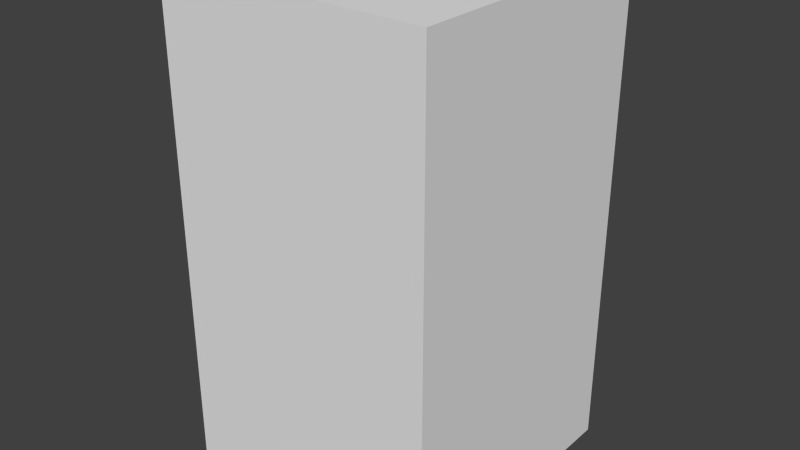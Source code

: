 # Source: Taro_Plant_001.blend  (saved by Blender 2.62.0; exported with 4.5.12 LTS)
import bpy
from mathutils import Matrix  # noqa: F401  (used for matrix-valued properties, if any)

bpy.ops.wm.read_factory_settings(use_empty=True)
scene = bpy.context.scene
scene.name = 'Scene'

# ---- collections
col_collection_1 = bpy.data.collections.new('Collection 1'); scene.collection.children.link(col_collection_1)

# ---- materials (node trees are filled in below, after node groups)
mat_material = bpy.data.materials.new('Material')
mat_material.alpha_threshold = 0.0
mat_material.use_transparent_shadow = False
mat_material.roughness = 0.5
mat_material.line_color = (0.0, 0.0, 0.0, 1.0)

# ---- material node trees

# ---- world
world_world = bpy.data.worlds.new('World'); scene.world = world_world
world_world.color = (0.05088, 0.05088, 0.05088)
world_world.use_sun_shadow = False
world_world.sun_shadow_jitter_overblur = 0.0
world_world.cycles.sampling_method = 'MANUAL'
world_world.cycles.sample_map_resolution = 256

# ---- meshes
me_cube = bpy.data.meshes.new('Cube')
me_cube.from_pydata([(1.0, 1.0, -1.0), (1.0, -1.0, -1.0), (-1.0, -1.0, -1.0), (-1.0, 1.0, -1.0), (1.0, 1.0, 1.0), (1.0, -1.0, 1.0), (-1.0, -1.0, 1.0), (-1.0, 1.0, 1.0)], [], [(0, 1, 2, 3), (4, 7, 6, 5), (0, 4, 5, 1), (1, 5, 6, 2), (2, 6, 7, 3), (4, 0, 3, 7)])
me_cube.use_remesh_preserve_volume = False
me_cube.use_remesh_preserve_attributes = False
me_cube.use_mirror_vertex_groups = False
me_cube.update()
me_polysurface1_015 = bpy.data.meshes.new('polySurface1.015')
me_polysurface1_015.from_pydata([(0.4351, -0.2385, 0.07189), (-0.2267, 0.2542, -0.4675), (-0.09967, 0.1163, -0.2246), (-0.3068, 0.07311, -0.3528), (-0.186, 0.1906, -0.1671), (-0.08986, 0.3126, -0.3368), (0.2864, -0.4123, 0.07665), (0.3781, -0.3423, 0.04632), (0.09399, -0.07176, -0.08879), (-0.0772, -0.2294, -0.001049), (0.04713, -0.04761, 0.1232), (0.221, 0.09455, 0.02796), (0.3501, -0.3314, 0.1926)], [], [(8, 7, 6), (9, 8, 6), (6, 10, 9), (6, 12, 10), (11, 5, 4), (10, 11, 4), (9, 3, 2), (8, 9, 2), (9, 4, 3), (9, 10, 4), (11, 2, 5), (11, 8, 2), (0, 11, 10), (12, 0, 10), (0, 7, 8), (11, 0, 8), (5, 2, 1), (3, 4, 1), (2, 3, 1), (4, 5, 1)])
me_polysurface1_015.polygons.foreach_set('use_smooth', [True] * 20)
_ca = me_polysurface1_015.color_attributes.new('Col', 'BYTE_COLOR', 'CORNER')
_ca.data.foreach_set('color', [0.0006071, 0.04667, 0.03071, 1.0, 0.0006071, 0.04667, 0.03071, 1.0, 0.0006071, 0.04667, 0.03071, 1.0, 0.05448, 0.2664, 0.1301, 1.0, 0.0006071, 0.04667, 0.03071, 1.0, 0.0006071, 0.04667, 0.03071, 1.0, 0.0006071, 0.04667, 0.03071, 1.0, 0.05448, 0.2664, 0.1301, 1.0, 0.05448, 0.2664, 0.1301, 1.0, 0.0006071, 0.04667, 0.03071, 1.0, 0.0006071, 0.04667, 0.03071, 1.0, 0.05448, 0.2664, 0.1301, 1.0, 0.05448, 0.2664, 0.1301, 1.0, 0.3613, 0.5972, 0.1221, 1.0, 0.3613, 0.5972, 0.1248, 1.0, 0.05448, 0.2664, 0.1301, 1.0, 0.05448, 0.2664, 0.1301, 1.0, 0.3613, 0.5972, 0.1248, 1.0, 0.05448, 0.2664, 0.1301, 1.0, 0.3613, 0.5972, 0.1221, 1.0, 0.05286, 0.2623, 0.1248, 1.0, 0.0006071, 0.04667, 0.03071, 1.0, 0.05448, 0.2664, 0.1301, 1.0, 0.05286, 0.2623, 0.1248, 1.0, 0.05448, 0.2664, 0.1301, 1.0, 0.3613, 0.5972, 0.1248, 1.0, 0.3613, 0.5972, 0.1221, 1.0, 0.05448, 0.2664, 0.1301, 1.0, 0.05448, 0.2664, 0.1301, 1.0, 0.3613, 0.5972, 0.1248, 1.0, 0.05448, 0.2664, 0.1301, 1.0, 0.05286, 0.2623, 0.1248, 1.0, 0.3613, 0.5972, 0.1221, 1.0, 0.05448, 0.2664, 0.1301, 1.0, 0.0006071, 0.04667, 0.03071, 1.0, 0.05286, 0.2623, 0.1248, 1.0, 0.0006071, 0.04667, 0.03071, 1.0, 0.05448, 0.2664, 0.1301, 1.0, 0.05448, 0.2664, 0.1301, 1.0, 0.0006071, 0.04667, 0.03071, 1.0, 0.0006071, 0.04667, 0.03071, 1.0, 0.05448, 0.2664, 0.1301, 1.0, 0.0006071, 0.04667, 0.03071, 1.0, 0.0006071, 0.04667, 0.03071, 1.0, 0.0006071, 0.04667, 0.03071, 1.0, 0.05448, 0.2664, 0.1301, 1.0, 0.0006071, 0.04667, 0.03071, 1.0, 0.0006071, 0.04667, 0.03071, 1.0, 0.3613, 0.5972, 0.1221, 1.0, 0.05286, 0.2623, 0.1248, 1.0, 0.3613, 0.5972, 0.1221, 1.0, 0.3613, 0.5972, 0.1221, 1.0, 0.3613, 0.5972, 0.1248, 1.0, 0.3613, 0.5972, 0.1221, 1.0, 0.05286, 0.2623, 0.1248, 1.0, 0.3613, 0.5972, 0.1221, 1.0, 0.3613, 0.5972, 0.1221, 1.0, 0.3613, 0.5972, 0.1248, 1.0, 0.3613, 0.5972, 0.1221, 1.0, 0.3613, 0.5972, 0.1221, 1.0])
me_polysurface1_015.use_remesh_preserve_volume = False
me_polysurface1_015.use_remesh_preserve_attributes = False
me_polysurface1_015.use_mirror_vertex_groups = False
me_polysurface1_015.update()
me_polysurface1_014 = bpy.data.meshes.new('polySurface1.014')
me_polysurface1_014.from_pydata([(0.4424, -0.2392, 0.08855), (-0.2267, 0.2542, -0.4675), (-0.09967, 0.1163, -0.2246), (-0.3068, 0.07311, -0.3528), (-0.186, 0.1906, -0.1671), (-0.08986, 0.3126, -0.3368), (0.2845, -0.4301, 0.08377), (0.3781, -0.3423, 0.04632), (0.09399, -0.07176, -0.08879), (-0.0772, -0.2294, -0.001049), (0.04713, -0.04761, 0.1232), (0.221, 0.09455, 0.02796), (0.3552, -0.3286, 0.2119)], [], [(8, 7, 6), (9, 8, 6), (6, 10, 9), (6, 12, 10), (11, 5, 4), (10, 11, 4), (9, 3, 2), (8, 9, 2), (9, 4, 3), (9, 10, 4), (11, 2, 5), (11, 8, 2), (0, 11, 10), (12, 0, 10), (0, 7, 8), (11, 0, 8), (5, 2, 1), (3, 4, 1), (2, 3, 1), (4, 5, 1)])
me_polysurface1_014.polygons.foreach_set('use_smooth', [True] * 20)
_ca = me_polysurface1_014.color_attributes.new('Col', 'BYTE_COLOR', 'CORNER')
_ca.data.foreach_set('color', [0.0006071, 0.04667, 0.03071, 1.0, 0.0006071, 0.04667, 0.03071, 1.0, 0.0006071, 0.04667, 0.03071, 1.0, 0.05448, 0.2664, 0.1301, 1.0, 0.0006071, 0.04667, 0.03071, 1.0, 0.0006071, 0.04667, 0.03071, 1.0, 0.0006071, 0.04667, 0.03071, 1.0, 0.05448, 0.2664, 0.1301, 1.0, 0.05448, 0.2664, 0.1301, 1.0, 0.0006071, 0.04667, 0.03071, 1.0, 0.0006071, 0.04667, 0.03071, 1.0, 0.05448, 0.2664, 0.1301, 1.0, 0.05448, 0.2664, 0.1301, 1.0, 0.3613, 0.5972, 0.1221, 1.0, 0.3613, 0.5972, 0.1248, 1.0, 0.05448, 0.2664, 0.1301, 1.0, 0.05448, 0.2664, 0.1301, 1.0, 0.3613, 0.5972, 0.1248, 1.0, 0.05448, 0.2664, 0.1301, 1.0, 0.3613, 0.5972, 0.1221, 1.0, 0.05286, 0.2623, 0.1248, 1.0, 0.0006071, 0.04667, 0.03071, 1.0, 0.05448, 0.2664, 0.1301, 1.0, 0.05286, 0.2623, 0.1248, 1.0, 0.05448, 0.2664, 0.1301, 1.0, 0.3613, 0.5972, 0.1248, 1.0, 0.3613, 0.5972, 0.1221, 1.0, 0.05448, 0.2664, 0.1301, 1.0, 0.05448, 0.2664, 0.1301, 1.0, 0.3613, 0.5972, 0.1248, 1.0, 0.05448, 0.2664, 0.1301, 1.0, 0.05286, 0.2623, 0.1248, 1.0, 0.3613, 0.5972, 0.1221, 1.0, 0.05448, 0.2664, 0.1301, 1.0, 0.0006071, 0.04667, 0.03071, 1.0, 0.05286, 0.2623, 0.1248, 1.0, 0.0006071, 0.04667, 0.03071, 1.0, 0.05448, 0.2664, 0.1301, 1.0, 0.05448, 0.2664, 0.1301, 1.0, 0.0006071, 0.04667, 0.03071, 1.0, 0.0006071, 0.04667, 0.03071, 1.0, 0.05448, 0.2664, 0.1301, 1.0, 0.0006071, 0.04667, 0.03071, 1.0, 0.0006071, 0.04667, 0.03071, 1.0, 0.0006071, 0.04667, 0.03071, 1.0, 0.05448, 0.2664, 0.1301, 1.0, 0.0006071, 0.04667, 0.03071, 1.0, 0.0006071, 0.04667, 0.03071, 1.0, 0.3613, 0.5972, 0.1221, 1.0, 0.05286, 0.2623, 0.1248, 1.0, 0.3613, 0.5972, 0.1221, 1.0, 0.3613, 0.5972, 0.1221, 1.0, 0.3613, 0.5972, 0.1248, 1.0, 0.3613, 0.5972, 0.1221, 1.0, 0.05286, 0.2623, 0.1248, 1.0, 0.3613, 0.5972, 0.1221, 1.0, 0.3613, 0.5972, 0.1221, 1.0, 0.3613, 0.5972, 0.1248, 1.0, 0.3613, 0.5972, 0.1221, 1.0, 0.3613, 0.5972, 0.1221, 1.0])
me_polysurface1_014.use_remesh_preserve_volume = False
me_polysurface1_014.use_remesh_preserve_attributes = False
me_polysurface1_014.use_mirror_vertex_groups = False
me_polysurface1_014.update()
me_polysurface1_010 = bpy.data.meshes.new('polySurface1.010')
me_polysurface1_010.from_pydata([(0.4418, -0.2519, 0.09833), (-0.2267, 0.2542, -0.4675), (-0.09967, 0.1163, -0.2246), (-0.3068, 0.07311, -0.3528), (-0.186, 0.1906, -0.1671), (-0.08986, 0.3126, -0.3368), (0.2777, -0.419, 0.06517), (0.3781, -0.3423, 0.04632), (0.09399, -0.07176, -0.08879), (-0.0772, -0.2294, -0.001049), (0.04713, -0.04761, 0.1232), (0.221, 0.09455, 0.02796), (0.3508, -0.3293, 0.2047)], [], [(8, 7, 6), (9, 8, 6), (6, 10, 9), (6, 12, 10), (11, 5, 4), (10, 11, 4), (9, 3, 2), (8, 9, 2), (9, 4, 3), (9, 10, 4), (11, 2, 5), (11, 8, 2), (0, 11, 10), (12, 0, 10), (0, 7, 8), (11, 0, 8), (5, 2, 1), (3, 4, 1), (2, 3, 1), (4, 5, 1)])
me_polysurface1_010.polygons.foreach_set('use_smooth', [True] * 20)
_ca = me_polysurface1_010.color_attributes.new('Col', 'BYTE_COLOR', 'CORNER')
_ca.data.foreach_set('color', [0.0006071, 0.04667, 0.03071, 1.0, 0.0006071, 0.04667, 0.03071, 1.0, 0.0006071, 0.04667, 0.03071, 1.0, 0.05448, 0.2664, 0.1301, 1.0, 0.0006071, 0.04667, 0.03071, 1.0, 0.0006071, 0.04667, 0.03071, 1.0, 0.0006071, 0.04667, 0.03071, 1.0, 0.05448, 0.2664, 0.1301, 1.0, 0.05448, 0.2664, 0.1301, 1.0, 0.0006071, 0.04667, 0.03071, 1.0, 0.0006071, 0.04667, 0.03071, 1.0, 0.05448, 0.2664, 0.1301, 1.0, 0.05448, 0.2664, 0.1301, 1.0, 0.3613, 0.5972, 0.1221, 1.0, 0.3613, 0.5972, 0.1248, 1.0, 0.05448, 0.2664, 0.1301, 1.0, 0.05448, 0.2664, 0.1301, 1.0, 0.3613, 0.5972, 0.1248, 1.0, 0.05448, 0.2664, 0.1301, 1.0, 0.3613, 0.5972, 0.1221, 1.0, 0.05286, 0.2623, 0.1248, 1.0, 0.0006071, 0.04667, 0.03071, 1.0, 0.05448, 0.2664, 0.1301, 1.0, 0.05286, 0.2623, 0.1248, 1.0, 0.05448, 0.2664, 0.1301, 1.0, 0.3613, 0.5972, 0.1248, 1.0, 0.3613, 0.5972, 0.1221, 1.0, 0.05448, 0.2664, 0.1301, 1.0, 0.05448, 0.2664, 0.1301, 1.0, 0.3613, 0.5972, 0.1248, 1.0, 0.05448, 0.2664, 0.1301, 1.0, 0.05286, 0.2623, 0.1248, 1.0, 0.3613, 0.5972, 0.1221, 1.0, 0.05448, 0.2664, 0.1301, 1.0, 0.0006071, 0.04667, 0.03071, 1.0, 0.05286, 0.2623, 0.1248, 1.0, 0.0006071, 0.04667, 0.03071, 1.0, 0.05448, 0.2664, 0.1301, 1.0, 0.05448, 0.2664, 0.1301, 1.0, 0.0006071, 0.04667, 0.03071, 1.0, 0.0006071, 0.04667, 0.03071, 1.0, 0.05448, 0.2664, 0.1301, 1.0, 0.0006071, 0.04667, 0.03071, 1.0, 0.0006071, 0.04667, 0.03071, 1.0, 0.0006071, 0.04667, 0.03071, 1.0, 0.05448, 0.2664, 0.1301, 1.0, 0.0006071, 0.04667, 0.03071, 1.0, 0.0006071, 0.04667, 0.03071, 1.0, 0.3613, 0.5972, 0.1221, 1.0, 0.05286, 0.2623, 0.1248, 1.0, 0.3613, 0.5972, 0.1221, 1.0, 0.3613, 0.5972, 0.1221, 1.0, 0.3613, 0.5972, 0.1248, 1.0, 0.3613, 0.5972, 0.1221, 1.0, 0.05286, 0.2623, 0.1248, 1.0, 0.3613, 0.5972, 0.1221, 1.0, 0.3613, 0.5972, 0.1221, 1.0, 0.3613, 0.5972, 0.1248, 1.0, 0.3613, 0.5972, 0.1221, 1.0, 0.3613, 0.5972, 0.1221, 1.0])
me_polysurface1_010.use_remesh_preserve_volume = False
me_polysurface1_010.use_remesh_preserve_attributes = False
me_polysurface1_010.use_mirror_vertex_groups = False
me_polysurface1_010.update()
me_pcube8 = bpy.data.meshes.new('pCube8')
me_pcube8.from_pydata([(0.04295, -1.08, 0.01938), (-0.04295, -1.08, 0.01938), (-0.0179, -0.3282, 0.04171), (0.0179, -0.3282, 0.04171), (-0.01318, 0.22, -0.008804), (0.01318, 0.22, -0.008804), (0.3319, -0.208, -0.1607), (0.1505, -0.3678, -0.2178), (0.4525, 0.2561, -0.04811), (0.5245, 0.2394, -0.001148), (0.01318, 0.2475, 0.0009871), (-0.01318, 0.2475, 0.0009871), (-0.0179, -0.3282, 0.0813), (0.0179, -0.3282, 0.0813), (-0.04295, -1.08, 0.1143), (0.04295, -1.08, 0.1143), (-0.5245, 0.2294, 0.0268), (-0.3319, -0.218, -0.1328), (0.5245, 0.2294, 0.0268), (0.4533, 0.5525, 0.1421), (-0.1505, -0.3678, -0.2178), (-0.1505, -0.3778, -0.1898), (-0.3319, -0.208, -0.1607), (-0.4533, 0.5525, 0.1421), (-0.5245, 0.2394, -0.001148), (0.2957, 0.7105, 0.1669), (0.2957, 0.7005, 0.1949), (0.3319, -0.218, -0.1328), (-0.4602, 0.2561, -0.04811), (-0.2957, 0.7105, 0.1669), (0.0, 0.2738, -0.09761), (-0.2957, 0.7005, 0.1949), (0.0, 0.5618, 0.1454), (0.1505, -0.3778, -0.1898), (0.0, -0.4398, -0.2119), (0.0, -0.4298, -0.2399), (0.0, 0.2475, 0.0009871), (1.192e-07, -0.3282, 0.0813), (0.0, 0.22, -0.008804), (1.192e-07, -0.3282, 0.04171), (0.0, 0.5717, 0.1174), (-0.4533, 0.5625, 0.1141), (0.4533, 0.5625, 0.1141), (0.2881, 0.6543, 0.1267), (-0.2846, 0.6703, 0.1194)], [], [(39, 0, 1), (2, 39, 1), (3, 0, 39), (4, 17, 21), (5, 33, 27), (10, 32, 36), (11, 36, 32), (13, 37, 15), (12, 14, 37), (14, 15, 37), (5, 27, 18), (4, 21, 38), (21, 34, 38), (33, 5, 38), (33, 38, 34), (39, 2, 4), (39, 4, 38), (3, 39, 5), (39, 38, 5), (36, 11, 37), (11, 12, 37), (10, 36, 37), (10, 37, 13), (35, 34, 21), (35, 21, 20), (23, 31, 29), (23, 29, 41), (40, 32, 25), (32, 26, 25), (27, 33, 6), (33, 7, 6), (35, 30, 7), (35, 20, 30), (7, 33, 34), (7, 34, 35), (17, 16, 22), (16, 24, 22), (29, 31, 32), (29, 32, 40), (18, 9, 19), (9, 42, 19), (22, 24, 28), (27, 6, 18), (6, 9, 18), (25, 26, 19), (25, 19, 42), (16, 23, 24), (23, 41, 24), (20, 21, 22), (21, 17, 22), (16, 17, 4), (13, 3, 5), (13, 5, 10), (15, 0, 13), (0, 3, 13), (2, 12, 4), (12, 11, 4), (1, 14, 12), (1, 12, 2), (6, 8, 9), (11, 32, 31), (11, 31, 23), (10, 19, 26), (10, 26, 32), (23, 16, 4), (23, 4, 11), (19, 10, 5), (19, 5, 18), (30, 20, 22), (30, 22, 28), (30, 8, 6), (30, 6, 7), (41, 28, 24), (44, 28, 41), (29, 44, 41), (8, 42, 9), (42, 8, 43), (42, 43, 25), (43, 30, 40), (25, 43, 40), (30, 43, 8), (40, 30, 44), (40, 44, 29), (28, 44, 30)])
me_pcube8.polygons.foreach_set('use_smooth', [True] * 84)
_k = set([(4, 11), (4, 38), (5, 10), (5, 38), (10, 36), (11, 36)])
me_pcube8.attributes.new('sharp_edge', 'BOOLEAN', 'EDGE').data.foreach_set('value', [ (min(e.vertices), max(e.vertices)) in _k for e in me_pcube8.edges])
_uv = me_pcube8.uv_layers.new(name='UVTex')
_uv.uv.foreach_set('vector', [0.7201, 0.5297, 0.5339, 0.5581, 0.5319, 0.5343, 0.7179, 0.5061, 0.7201, 0.5297, 0.5319, 0.5343, 0.7203, 0.5532, 0.5339, 0.5581, 0.7201, 0.5297, 0.2594, 0.777, 0.08133, 0.8883, 0.02564, 0.8114, 0.2594, 0.7292, 0.02564, 0.6948, 0.08133, 0.6178, 0.3057, 0.7326, 0.4573, 0.7531, 0.305, 0.7531, 0.3057, 0.7735, 0.305, 0.7531, 0.4573, 0.7531, 0.7201, 0.5765, 0.7214, 0.6024, 0.5332, 0.5827, 0.7195, 0.6283, 0.5321, 0.6069, 0.7214, 0.6024, 0.5321, 0.6069, 0.5332, 0.5827, 0.7214, 0.6024, 0.2594, 0.7292, 0.08133, 0.6178, 0.2837, 0.5061, 0.2594, 0.777, 0.02564, 0.8114, 0.2586, 0.7531, 0.02564, 0.8114, 0.0, 0.7531, 0.2586, 0.7531, 0.02564, 0.6948, 0.2594, 0.7292, 0.2586, 0.7531, 0.02564, 0.6948, 0.2586, 0.7531, 0.0, 0.7531, 0.7201, 0.5297, 0.7179, 0.5061, 0.8945, 0.5074, 0.7201, 0.5297, 0.8945, 0.5074, 0.8955, 0.5297, 0.7203, 0.5532, 0.7201, 0.5297, 0.8943, 0.5519, 0.7201, 0.5297, 0.8955, 0.5297, 0.8943, 0.5519, 0.9386, 0.6017, 0.9371, 0.6294, 0.7214, 0.6024, 0.9371, 0.6294, 0.7195, 0.6283, 0.7214, 0.6024, 0.9372, 0.5741, 0.9386, 0.6017, 0.7214, 0.6024, 0.9372, 0.5741, 0.7214, 0.6024, 0.7201, 0.5765, 0.01571, 0.2541, 0.0, 0.2547, 0.02484, 0.172, 0.01571, 0.2541, 0.02484, 0.172, 0.04013, 0.1815, 0.4626, 0.02431, 0.5443, 0.1037, 0.5276, 0.1088, 0.4626, 0.02431, 0.5276, 0.1088, 0.4553, 0.04258, 0.5048, 0.2549, 0.5287, 0.2549, 0.5277, 0.4005, 0.5287, 0.2549, 0.5443, 0.4057, 0.5277, 0.4005, 0.1184, 0.4284, 0.02732, 0.3349, 0.1288, 0.4118, 0.02732, 0.3349, 0.04086, 0.3259, 0.1288, 0.4118, 0.01571, 0.2541, 0.3294, 0.254, 0.04086, 0.3259, 0.01571, 0.2541, 0.04013, 0.1815, 0.3294, 0.254, 0.04086, 0.3259, 0.02732, 0.3349, 0.0, 0.2547, 0.04086, 0.3259, 0.0, 0.2547, 0.01571, 0.2541, 0.1195, 0.07598, 0.3058, 0.0, 0.1301, 0.0931, 0.3058, 0.0, 0.3105, 0.023, 0.1301, 0.0931, 0.5276, 0.1088, 0.5443, 0.1037, 0.5287, 0.2549, 0.5276, 0.1088, 0.5287, 0.2549, 0.5048, 0.2549, 0.304, 0.5061, 0.309, 0.4832, 0.4615, 0.4837, 0.309, 0.4832, 0.4544, 0.4652, 0.4615, 0.4837, 0.1301, 0.0931, 0.3105, 0.023, 0.3125, 0.05661, 0.1184, 0.4284, 0.1288, 0.4118, 0.304, 0.5061, 0.1288, 0.4118, 0.309, 0.4832, 0.304, 0.5061, 0.5277, 0.4005, 0.5443, 0.4057, 0.4615, 0.4837, 0.5277, 0.4005, 0.4615, 0.4837, 0.4544, 0.4652, 0.3058, 0.0, 0.4626, 0.02431, 0.3105, 0.023, 0.4626, 0.02431, 0.4553, 0.04258, 0.3105, 0.023, 0.04013, 0.1815, 0.02484, 0.172, 0.1301, 0.0931, 0.02484, 0.172, 0.1195, 0.07598, 0.1301, 0.0931, 0.2837, 1.0, 0.08133, 0.8883, 0.2594, 0.777, 0.7201, 0.5765, 0.7203, 0.5532, 0.8943, 0.5519, 0.7201, 0.5765, 0.8943, 0.5519, 0.9372, 0.5741, 0.5332, 0.5827, 0.5339, 0.5581, 0.7201, 0.5765, 0.5339, 0.5581, 0.7203, 0.5532, 0.7201, 0.5765, 0.719, 0.652, 0.7195, 0.6283, 0.8935, 0.652, 0.7195, 0.6283, 0.9371, 0.6294, 0.8935, 0.652, 0.5306, 0.6316, 0.5321, 0.6069, 0.7195, 0.6283, 0.5306, 0.6316, 0.7195, 0.6283, 0.719, 0.652, 0.1288, 0.4118, 0.3114, 0.4469, 0.309, 0.4832, 0.3057, 0.7735, 0.4573, 0.7531, 0.5306, 0.8858, 0.3057, 0.7735, 0.5306, 0.8858, 0.4593, 0.9614, 0.3057, 0.7326, 0.4593, 0.5448, 0.5306, 0.6204, 0.3057, 0.7326, 0.5306, 0.6204, 0.4573, 0.7531, 0.4593, 0.9614, 0.2837, 1.0, 0.2594, 0.777, 0.4593, 0.9614, 0.2594, 0.777, 0.3057, 0.7735, 0.4593, 0.5448, 0.3057, 0.7326, 0.2594, 0.7292, 0.4593, 0.5448, 0.2594, 0.7292, 0.2837, 0.5061, 0.3294, 0.254, 0.04013, 0.1815, 0.1301, 0.0931, 0.3294, 0.254, 0.1301, 0.0931, 0.3125, 0.05661, 0.3294, 0.254, 0.3114, 0.4469, 0.1288, 0.4118, 0.3294, 0.254, 0.1288, 0.4118, 0.04086, 0.3259, 0.4553, 0.04258, 0.3125, 0.05661, 0.3105, 0.023, 0.5036, 0.1185, 0.3125, 0.05661, 0.4553, 0.04258, 0.5276, 0.1088, 0.5036, 0.1185, 0.4553, 0.04258, 0.3114, 0.4469, 0.4544, 0.4652, 0.309, 0.4832, 0.4544, 0.4652, 0.3114, 0.4469, 0.5009, 0.3918, 0.4544, 0.4652, 0.5009, 0.3918, 0.5277, 0.4005, 0.5009, 0.3918, 0.3294, 0.254, 0.5048, 0.2549, 0.5277, 0.4005, 0.5009, 0.3918, 0.5048, 0.2549, 0.3294, 0.254, 0.5009, 0.3918, 0.3114, 0.4469, 0.5048, 0.2549, 0.3294, 0.254, 0.5036, 0.1185, 0.5048, 0.2549, 0.5036, 0.1185, 0.5276, 0.1088, 0.3125, 0.05661, 0.5036, 0.1185, 0.3294, 0.254])
_ca = me_pcube8.color_attributes.new('AmbOcc GL', 'BYTE_COLOR', 'CORNER')
_ca.data.foreach_set('color', [0.0, 0.09306, 0.05613, 1.0, 0.0006071, 0.04667, 0.03071, 1.0, 0.0006071, 0.04667, 0.03071, 1.0, 0.0, 0.09306, 0.05613, 1.0, 0.0, 0.09306, 0.05613, 1.0, 0.0006071, 0.04667, 0.03071, 1.0, 0.0, 0.09306, 0.05613, 1.0, 0.0006071, 0.04667, 0.03071, 1.0, 0.0, 0.09306, 0.05613, 1.0, 0.0003035, 0.04519, 0.02956, 1.0, 0.05286, 0.2918, 0.1274, 1.0, 0.05286, 0.2918, 0.1274, 1.0, 0.0003035, 0.04519, 0.02956, 1.0, 0.05286, 0.2918, 0.1274, 1.0, 0.05286, 0.2918, 0.1274, 1.0, 0.0, 0.08866, 0.05448, 1.0, 0.0, 0.09531, 0.05781, 1.0, 0.0, 0.09306, 0.05613, 1.0, 0.0, 0.09306, 0.05613, 1.0, 0.0, 0.09306, 0.05613, 1.0, 0.0, 0.09531, 0.05781, 1.0, 0.0, 0.09531, 0.05781, 1.0, 0.0, 0.09531, 0.05781, 1.0, 0.0006071, 0.04667, 0.03071, 1.0, 0.0, 0.09531, 0.05781, 1.0, 0.0006071, 0.04667, 0.03071, 1.0, 0.0, 0.09531, 0.05781, 1.0, 0.0006071, 0.04667, 0.03071, 1.0, 0.0006071, 0.04667, 0.03071, 1.0, 0.0, 0.09531, 0.05781, 1.0, 0.0003035, 0.04519, 0.02956, 1.0, 0.05286, 0.2918, 0.1274, 1.0, 0.05286, 0.2918, 0.1274, 1.0, 0.0003035, 0.04519, 0.02956, 1.0, 0.05286, 0.2918, 0.1274, 1.0, 0.0003035, 0.04519, 0.02956, 1.0, 0.05286, 0.2918, 0.1274, 1.0, 0.05286, 0.2918, 0.1221, 1.0, 0.0003035, 0.04519, 0.02956, 1.0, 0.05286, 0.2918, 0.1274, 1.0, 0.0003035, 0.04519, 0.02956, 1.0, 0.0003035, 0.04519, 0.02956, 1.0, 0.05286, 0.2918, 0.1274, 1.0, 0.0003035, 0.04519, 0.02956, 1.0, 0.05286, 0.2918, 0.1221, 1.0, 0.0, 0.09306, 0.05613, 1.0, 0.0, 0.09306, 0.05613, 1.0, 0.0003035, 0.04519, 0.02956, 1.0, 0.0, 0.09306, 0.05613, 1.0, 0.0003035, 0.04519, 0.02956, 1.0, 0.0003035, 0.04519, 0.02956, 1.0, 0.0, 0.09306, 0.05613, 1.0, 0.0, 0.09306, 0.05613, 1.0, 0.0003035, 0.04519, 0.02956, 1.0, 0.0, 0.09306, 0.05613, 1.0, 0.0003035, 0.04519, 0.02956, 1.0, 0.0003035, 0.04519, 0.02956, 1.0, 0.0, 0.09531, 0.05781, 1.0, 0.0, 0.09531, 0.05781, 1.0, 0.0, 0.09531, 0.05781, 1.0, 0.0, 0.09531, 0.05781, 1.0, 0.0, 0.09531, 0.05781, 1.0, 0.0, 0.09531, 0.05781, 1.0, 0.0, 0.09531, 0.05781, 1.0, 0.0, 0.09531, 0.05781, 1.0, 0.0, 0.09531, 0.05781, 1.0, 0.0, 0.09531, 0.05781, 1.0, 0.0, 0.09531, 0.05781, 1.0, 0.0, 0.09531, 0.05781, 1.0, 0.05448, 0.2918, 0.1195, 1.0, 0.05448, 0.2918, 0.1195, 1.0, 0.05286, 0.2918, 0.1274, 1.0, 0.05448, 0.2918, 0.1195, 1.0, 0.05286, 0.2918, 0.1274, 1.0, 0.05286, 0.2918, 0.1274, 1.0, 0.05448, 0.2789, 0.1195, 1.0, 0.05448, 0.2918, 0.1195, 1.0, 0.3564, 0.5906, 0.1221, 1.0, 0.05448, 0.2789, 0.1195, 1.0, 0.3564, 0.5906, 0.1221, 1.0, 0.05448, 0.2747, 0.1195, 1.0, 0.0, 0.09531, 0.05781, 1.0, 0.0, 0.09531, 0.05781, 1.0, 0.3564, 0.5906, 0.1221, 1.0, 0.0, 0.09531, 0.05781, 1.0, 0.05448, 0.2918, 0.1195, 1.0, 0.3564, 0.5906, 0.1221, 1.0, 0.05286, 0.2918, 0.1274, 1.0, 0.05286, 0.2918, 0.1274, 1.0, 0.05286, 0.2918, 0.1274, 1.0, 0.05286, 0.2918, 0.1274, 1.0, 0.05286, 0.2918, 0.1274, 1.0, 0.05286, 0.2918, 0.1274, 1.0, 0.05448, 0.2918, 0.1221, 1.0, 0.0, 0.09531, 0.05781, 1.0, 0.05286, 0.2918, 0.1274, 1.0, 0.05448, 0.2918, 0.1221, 1.0, 0.05286, 0.2918, 0.1274, 1.0, 0.0, 0.09531, 0.05781, 1.0, 0.05286, 0.2918, 0.1274, 1.0, 0.05286, 0.2918, 0.1274, 1.0, 0.05448, 0.2918, 0.1195, 1.0, 0.05286, 0.2918, 0.1274, 1.0, 0.05448, 0.2918, 0.1195, 1.0, 0.05448, 0.2918, 0.1221, 1.0, 0.05286, 0.2918, 0.1274, 1.0, 0.05448, 0.2918, 0.1195, 1.0, 0.05286, 0.2918, 0.1274, 1.0, 0.05448, 0.2918, 0.1195, 1.0, 0.05448, 0.2747, 0.1195, 1.0, 0.05286, 0.2918, 0.1274, 1.0, 0.3564, 0.5906, 0.1221, 1.0, 0.05448, 0.2918, 0.1221, 1.0, 0.0, 0.09531, 0.05781, 1.0, 0.3564, 0.5906, 0.1221, 1.0, 0.0, 0.09531, 0.05781, 1.0, 0.0, 0.09531, 0.05781, 1.0, 0.05286, 0.2874, 0.1221, 1.0, 0.05448, 0.2747, 0.1221, 1.0, 0.05286, 0.2747, 0.1221, 1.0, 0.05448, 0.2747, 0.1221, 1.0, 0.05448, 0.2747, 0.1221, 1.0, 0.05286, 0.2747, 0.1221, 1.0, 0.05286, 0.2918, 0.1274, 1.0, 0.05448, 0.2747, 0.1195, 1.0, 0.05448, 0.2747, 0.1221, 1.0, 0.05286, 0.2918, 0.1274, 1.0, 0.05286, 0.2918, 0.1274, 1.0, 0.05286, 0.2874, 0.1221, 1.0, 0.05286, 0.2918, 0.1274, 1.0, 0.05448, 0.2747, 0.1221, 1.0, 0.05286, 0.2874, 0.1221, 1.0, 0.3564, 0.5906, 0.1221, 1.0, 0.05448, 0.2918, 0.1221, 1.0, 0.05448, 0.2747, 0.1221, 1.0, 0.3564, 0.5906, 0.1221, 1.0, 0.05448, 0.2747, 0.1221, 1.0, 0.05448, 0.2747, 0.1221, 1.0, 0.05448, 0.2918, 0.1195, 1.0, 0.05448, 0.2789, 0.1195, 1.0, 0.05448, 0.2747, 0.1195, 1.0, 0.05448, 0.2789, 0.1195, 1.0, 0.05448, 0.2747, 0.1195, 1.0, 0.05448, 0.2747, 0.1195, 1.0, 0.05286, 0.2918, 0.1274, 1.0, 0.05286, 0.2918, 0.1274, 1.0, 0.05286, 0.2918, 0.1274, 1.0, 0.05286, 0.2918, 0.1274, 1.0, 0.05286, 0.2918, 0.1274, 1.0, 0.05286, 0.2918, 0.1274, 1.0, 0.05286, 0.2918, 0.1274, 1.0, 0.05286, 0.2918, 0.1274, 1.0, 0.0003035, 0.04519, 0.02956, 1.0, 0.0, 0.09531, 0.05781, 1.0, 0.0, 0.09306, 0.05613, 1.0, 0.0003035, 0.04519, 0.02956, 1.0, 0.0, 0.09531, 0.05781, 1.0, 0.0003035, 0.04519, 0.02956, 1.0, 0.0, 0.08866, 0.05448, 1.0, 0.0006071, 0.04667, 0.03071, 1.0, 0.0006071, 0.04667, 0.03071, 1.0, 0.0, 0.09531, 0.05781, 1.0, 0.0006071, 0.04667, 0.03071, 1.0, 0.0, 0.09306, 0.05613, 1.0, 0.0, 0.09531, 0.05781, 1.0, 0.0, 0.09306, 0.05613, 1.0, 0.0, 0.09531, 0.05781, 1.0, 0.0, 0.04231, 0.02732, 1.0, 0.0, 0.09531, 0.05781, 1.0, 0.0006071, 0.107, 0.07421, 1.0, 0.0, 0.04231, 0.02732, 1.0, 0.0006071, 0.04667, 0.03071, 1.0, 0.0006071, 0.04667, 0.03071, 1.0, 0.0, 0.09531, 0.05781, 1.0, 0.0006071, 0.04667, 0.03071, 1.0, 0.0, 0.09531, 0.05781, 1.0, 0.0, 0.09306, 0.05613, 1.0, 0.05286, 0.2918, 0.1274, 1.0, 0.05448, 0.2747, 0.1221, 1.0, 0.05448, 0.2747, 0.1195, 1.0, 0.0, 0.09306, 0.05613, 1.0, 0.0, 0.09531, 0.05781, 1.0, 0.05286, 0.2918, 0.1274, 1.0, 0.0, 0.09306, 0.05613, 1.0, 0.05286, 0.2918, 0.1274, 1.0, 0.05286, 0.2918, 0.1274, 1.0, 0.0, 0.08866, 0.05448, 1.0, 0.05286, 0.2918, 0.1274, 1.0, 0.04374, 0.2664, 0.1119, 1.0, 0.0, 0.08866, 0.05448, 1.0, 0.04971, 0.2831, 0.1221, 1.0, 0.0, 0.09531, 0.05781, 1.0, 0.05286, 0.2918, 0.1274, 1.0, 0.05286, 0.2918, 0.1274, 1.0, 0.0003035, 0.04519, 0.02956, 1.0, 0.05286, 0.2918, 0.1274, 1.0, 0.0003035, 0.04519, 0.02956, 1.0, 0.0, 0.09306, 0.05613, 1.0, 0.05286, 0.2918, 0.1274, 1.0, 0.0, 0.08866, 0.05448, 1.0, 0.0003035, 0.04519, 0.02956, 1.0, 0.05286, 0.2918, 0.1274, 1.0, 0.0003035, 0.04519, 0.02956, 1.0, 0.05286, 0.2918, 0.1274, 1.0, 0.0, 0.09531, 0.05781, 1.0, 0.05286, 0.2918, 0.1274, 1.0, 0.05286, 0.2918, 0.1274, 1.0, 0.0, 0.09531, 0.05781, 1.0, 0.05286, 0.2918, 0.1274, 1.0, 0.05448, 0.2747, 0.1221, 1.0, 0.0, 0.09531, 0.05781, 1.0, 0.05448, 0.2747, 0.1221, 1.0, 0.05286, 0.2918, 0.1274, 1.0, 0.0, 0.09531, 0.05781, 1.0, 0.05286, 0.2918, 0.1274, 1.0, 0.05286, 0.2918, 0.1274, 1.0, 0.05448, 0.2747, 0.1195, 1.0, 0.05448, 0.2747, 0.1221, 1.0, 0.05448, 0.2747, 0.1195, 1.0, 0.05448, 0.2747, 0.1221, 1.0, 0.05448, 0.2747, 0.1221, 1.0, 0.05448, 0.2747, 0.1195, 1.0, 0.3564, 0.5906, 0.1221, 1.0, 0.05448, 0.2747, 0.1221, 1.0, 0.05448, 0.2747, 0.1195, 1.0, 0.05448, 0.2747, 0.1221, 1.0, 0.05448, 0.2747, 0.1195, 1.0, 0.05448, 0.2747, 0.1195, 1.0, 0.05448, 0.2747, 0.1195, 1.0, 0.05448, 0.2747, 0.1221, 1.0, 0.05448, 0.2747, 0.1221, 1.0, 0.05448, 0.2747, 0.1195, 1.0, 0.05448, 0.2747, 0.1221, 1.0, 0.3564, 0.5906, 0.1221, 1.0, 0.05286, 0.2705, 0.1221, 1.0, 0.0, 0.09531, 0.05781, 1.0, 0.0, 0.09531, 0.05781, 1.0, 0.3564, 0.5906, 0.1221, 1.0, 0.05286, 0.2705, 0.1221, 1.0, 0.0, 0.09531, 0.05781, 1.0, 0.0, 0.09531, 0.05781, 1.0, 0.05448, 0.2747, 0.1221, 1.0, 0.05448, 0.2747, 0.1221, 1.0, 0.0, 0.09531, 0.05781, 1.0, 0.0, 0.09531, 0.05781, 1.0, 0.05286, 0.2705, 0.1221, 1.0, 0.0, 0.09531, 0.05781, 1.0, 0.05286, 0.2705, 0.1221, 1.0, 0.3564, 0.5906, 0.1221, 1.0, 0.05448, 0.2747, 0.1221, 1.0, 0.05286, 0.2705, 0.1221, 1.0, 0.0, 0.09531, 0.05781, 1.0])
me_pcube8.materials.append(mat_material)
me_pcube8.use_remesh_preserve_volume = False
me_pcube8.use_remesh_preserve_attributes = False
me_pcube8.use_mirror_vertex_groups = False
me_pcube8.update()

# ---- objects
ob_grid_bounding_box = bpy.data.objects.new('Grid_Bounding_Box', me_cube)
ob_taro_plant_grass_003 = bpy.data.objects.new('Taro_Plant_Grass_003', me_polysurface1_015)
ob_taro_plant_grass_001 = bpy.data.objects.new('Taro_Plant_Grass_001', me_polysurface1_014)
ob_taro_plant_grass_002 = bpy.data.objects.new('Taro_Plant_Grass_002', me_polysurface1_010)
ob_taro_plant = bpy.data.objects.new('Taro_Plant', me_pcube8)

# ---- transforms, parenting, visibility, modifiers, constraints
ob_grid_bounding_box.location = (-0.2442, 0.1221, 29.67)
ob_grid_bounding_box.scale = (42.92, 42.92, 76.7)
ob_grid_bounding_box.lineart.crease_threshold = 0.0
ob_taro_plant_grass_003.location = (2.614, -1.779, 5.641)
ob_taro_plant_grass_003.rotation_euler = (1.361, 0.8278, -2.228)
ob_taro_plant_grass_003.scale = (13.77, 13.77, 13.77)
ob_taro_plant_grass_003.hide_viewport = True
ob_taro_plant_grass_003.show_in_front = True
ob_taro_plant_grass_003.lineart.crease_threshold = 0.0
ob_taro_plant_grass_001.location = (-2.915, -1.995, 5.641)
ob_taro_plant_grass_001.rotation_euler = (1.361, 0.8278, -4.237)
ob_taro_plant_grass_001.scale = (13.77, 13.77, 13.77)
ob_taro_plant_grass_001.hide_viewport = True
ob_taro_plant_grass_001.show_in_front = True
ob_taro_plant_grass_001.lineart.crease_threshold = 0.0
ob_taro_plant_grass_002.location = (-0.1296, 3.136, 5.641)
ob_taro_plant_grass_002.rotation_euler = (1.361, 0.8278, -6.391)
ob_taro_plant_grass_002.scale = (13.77, 13.77, 13.77)
ob_taro_plant_grass_002.hide_viewport = True
ob_taro_plant_grass_002.show_in_front = True
ob_taro_plant_grass_002.lineart.crease_threshold = 0.0
ob_taro_plant.location = (-0.3053, -2.085, 30.74)
ob_taro_plant.rotation_euler = (1.571, -0.0, 3.142)
ob_taro_plant.scale = (46.39, 46.39, 46.39)
ob_taro_plant.show_in_front = True
ob_taro_plant.lineart.crease_threshold = 0.0
_m = ob_taro_plant.modifiers.new('EdgeSplit', 'EDGE_SPLIT')
_m.use_edge_angle = False

# ---- collection membership
col_collection_1.objects.link(ob_grid_bounding_box)
col_collection_1.objects.link(ob_taro_plant_grass_003)
col_collection_1.objects.link(ob_taro_plant_grass_001)
col_collection_1.objects.link(ob_taro_plant_grass_002)
col_collection_1.objects.link(ob_taro_plant)

# ---- scene / render settings (as saved in the file)
scene.frame_start = 1; scene.frame_end = 250; scene.frame_set(1)
scene.render.engine = 'BLENDER_EEVEE_NEXT'
scene.render.image_settings.color_mode = 'RGB'
scene.render.image_settings.compression = 90
scene.render.resolution_percentage = 50
scene.render.dither_intensity = 0.0
scene.render.bake_margin = 2
scene.render.bake_bias = 0.0
scene.cycles.use_denoising = False
scene.cycles.samples = 10
scene.cycles.sampling_pattern = 'TABULATED_SOBOL'
scene.cycles.light_sampling_threshold = 0.0
scene.cycles.use_adaptive_sampling = False
scene.cycles.use_light_tree = False
scene.cycles.blur_glossy = 0.0
scene.cycles.volume_bounces = 1
scene.cycles.pixel_filter_type = 'GAUSSIAN'
scene.cycles.sample_clamp_indirect = 0.0
scene.view_settings.view_transform = 'Standard'
bpy.context.view_layer.update()

# ---- added for rendering (the .blend has no active camera and no usable light): camera, sun
cam_auto = bpy.data.cameras.new('AutoCamera')
cam_auto.lens = 50.0
cam_auto.sensor_width = 36.0
cam_auto.clip_end = 3176.4
ob_auto_camera = bpy.data.objects.new('AutoCamera', cam_auto)
scene.collection.objects.link(ob_auto_camera)
ob_auto_camera.location = (180.748, -217.068, 174.464)
ob_auto_camera.rotation_euler = (1.09748, -7.21219e-08, 0.694738)
scene.camera = ob_auto_camera
light_auto_sun = bpy.data.lights.new('AutoSun', 'SUN')
light_auto_sun.energy = 3.0
light_auto_sun.angle = 0.0523599
ob_auto_sun = bpy.data.objects.new('AutoSun', light_auto_sun)
scene.collection.objects.link(ob_auto_sun)
ob_auto_sun.rotation_euler = (0.872665, 0.174533, 0.523599)
bpy.context.view_layer.update()
